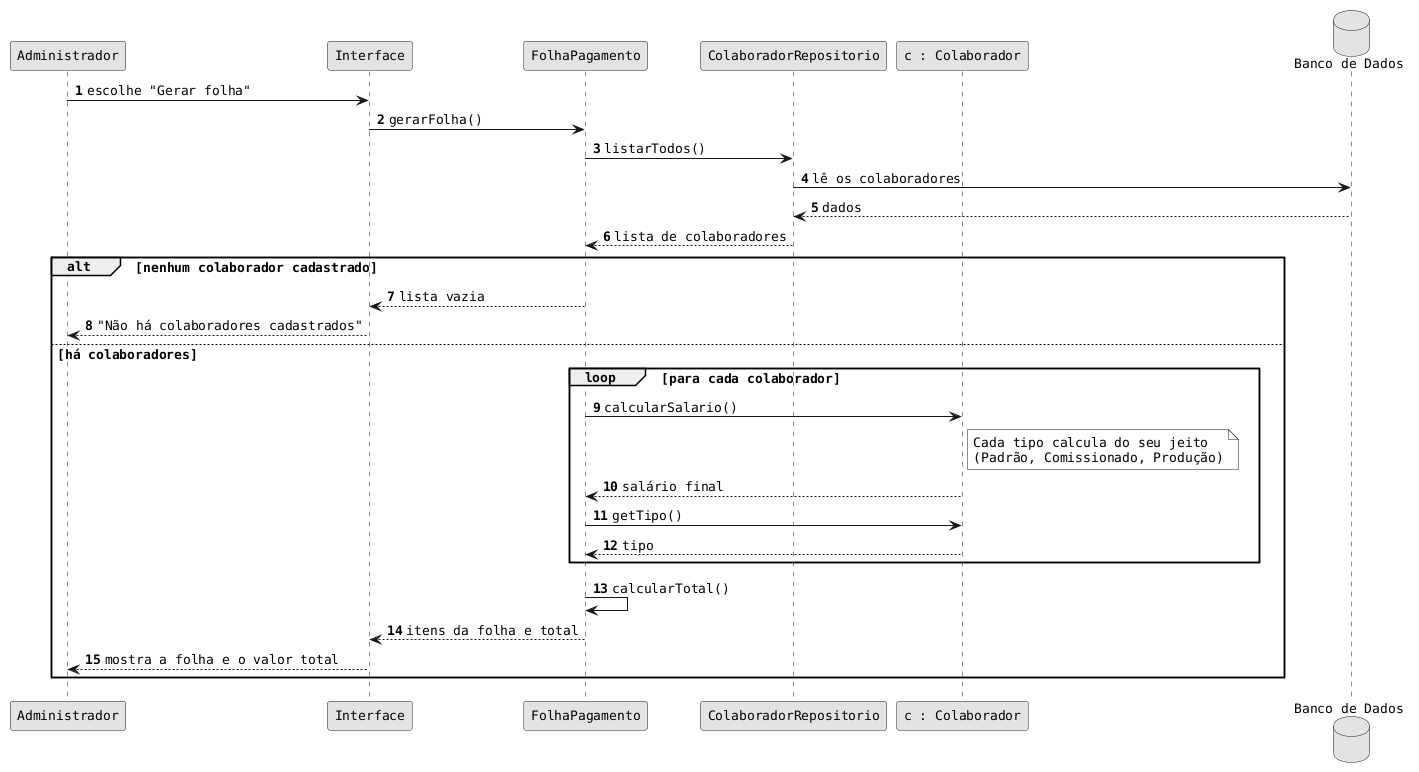

The diagram above was rendered by PlantUML. Its source (embedded in the PNG):
@startuml
skinparam monochrome true
skinparam shadowing false
skinparam defaultFontName Courier
skinparam defaultFontSize 13
autonumber

participant "Administrador" as Adm 
participant "Interface" as UI
participant "FolhaPagamento" as Folha
participant "ColaboradorRepositorio" as Repo
participant "c : Colaborador" as C
database "Banco de Dados" as BD

Adm -> UI : escolhe "Gerar folha"
UI -> Folha : gerarFolha()
Folha -> Repo : listarTodos()
Repo -> BD : lê os colaboradores
BD --> Repo : dados
Repo --> Folha : lista de colaboradores

alt nenhum colaborador cadastrado
  Folha --> UI : lista vazia
  UI --> Adm : "Não há colaboradores cadastrados"
else há colaboradores
  loop para cada colaborador
    Folha -> C : calcularSalario()
    note right of C
      Cada tipo calcula do seu jeito
      (Padrão, Comissionado, Produção)
    end note
    C --> Folha : salário final
    Folha -> C : getTipo()
    C --> Folha : tipo
  end
  Folha -> Folha : calcularTotal()
  Folha --> UI : itens da folha e total
  UI --> Adm : mostra a folha e o valor total
end
@enduml